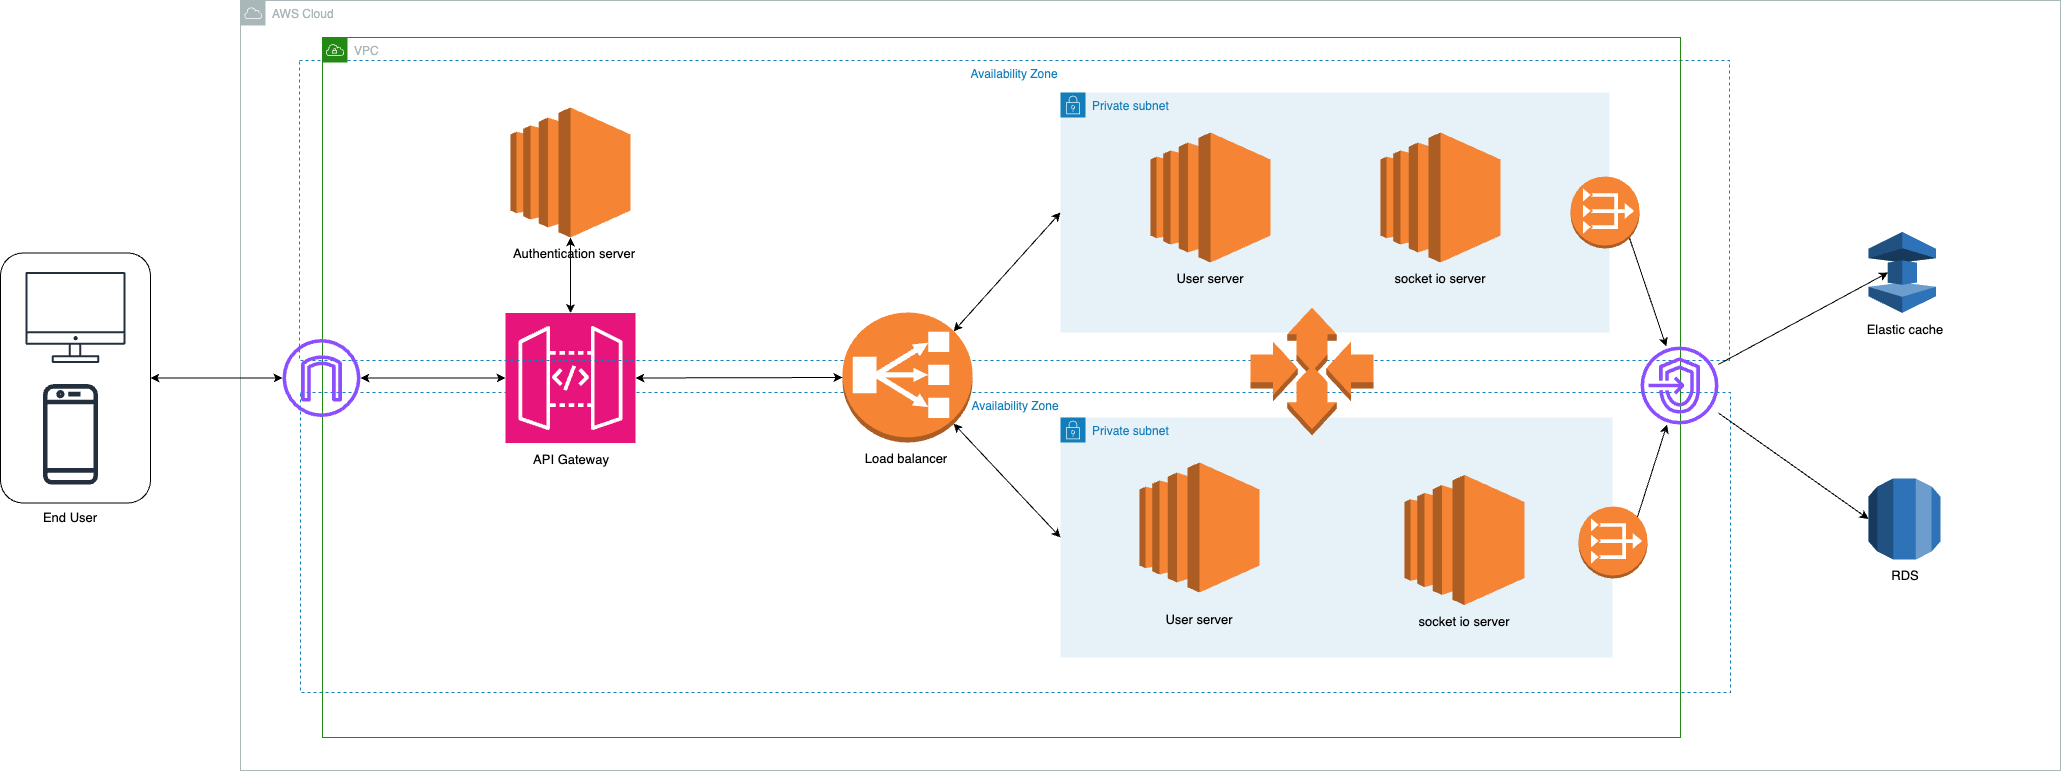

The diagram above was exported from draw.io. Its source (the exported page's mxGraphModel, read from the mxfile embedded in the PNG):
<mxGraphModel dx="1434" dy="1836" grid="1" gridSize="10" guides="1" tooltips="1" connect="1" arrows="1" fold="1" page="1" pageScale="1" pageWidth="850" pageHeight="1100" math="0" shadow="0">
  <root>
    <mxCell id="0" />
    <mxCell id="1" parent="0" />
    <mxCell id="KToz9nQk37hmNK1cvZJc-31" value="AWS Cloud" style="sketch=0;outlineConnect=0;gradientColor=none;html=1;whiteSpace=wrap;fontSize=12;fontStyle=0;shape=mxgraph.aws4.group;grIcon=mxgraph.aws4.group_aws_cloud;strokeColor=#AAB7B8;fillColor=none;verticalAlign=top;align=left;spacingLeft=30;fontColor=#AAB7B8;dashed=0;" parent="1" vertex="1">
      <mxGeometry x="380" y="-22" width="1820" height="770" as="geometry" />
    </mxCell>
    <mxCell id="KToz9nQk37hmNK1cvZJc-32" value="Availability Zone" style="fillColor=none;strokeColor=#147EBA;dashed=1;verticalAlign=top;fontStyle=0;fontColor=#147EBA;whiteSpace=wrap;html=1;" parent="1" vertex="1">
      <mxGeometry x="440" y="370" width="1430" height="300" as="geometry" />
    </mxCell>
    <mxCell id="PlCUzfxmOVWh7cXWG9NR-17" value="" style="endArrow=classic;startArrow=classic;html=1;rounded=0;exitX=1;exitY=0.5;exitDx=0;exitDy=0;" parent="1" source="PlCUzfxmOVWh7cXWG9NR-6" target="KToz9nQk37hmNK1cvZJc-8" edge="1">
      <mxGeometry width="50" height="50" relative="1" as="geometry">
        <mxPoint x="290" y="260" as="sourcePoint" />
        <mxPoint x="416" y="355" as="targetPoint" />
      </mxGeometry>
    </mxCell>
    <mxCell id="PlCUzfxmOVWh7cXWG9NR-37" value="" style="sketch=0;points=[[0,0,0],[0.25,0,0],[0.5,0,0],[0.75,0,0],[1,0,0],[0,1,0],[0.25,1,0],[0.5,1,0],[0.75,1,0],[1,1,0],[0,0.25,0],[0,0.5,0],[0,0.75,0],[1,0.25,0],[1,0.5,0],[1,0.75,0]];outlineConnect=0;fontColor=#232F3E;fillColor=#E7157B;strokeColor=#ffffff;dashed=0;verticalLabelPosition=bottom;verticalAlign=top;align=center;html=1;fontSize=12;fontStyle=0;aspect=fixed;shape=mxgraph.aws4.resourceIcon;resIcon=mxgraph.aws4.api_gateway;" parent="1" vertex="1">
      <mxGeometry x="645" y="290.5" width="130" height="130" as="geometry" />
    </mxCell>
    <mxCell id="PlCUzfxmOVWh7cXWG9NR-44" value="" style="group" parent="1" connectable="0" vertex="1">
      <mxGeometry x="140" y="230.5" width="150" height="279" as="geometry" />
    </mxCell>
    <mxCell id="PlCUzfxmOVWh7cXWG9NR-6" value="" style="rounded=1;whiteSpace=wrap;html=1;" parent="PlCUzfxmOVWh7cXWG9NR-44" vertex="1">
      <mxGeometry width="150" height="250" as="geometry" />
    </mxCell>
    <mxCell id="PlCUzfxmOVWh7cXWG9NR-7" value="" style="sketch=0;outlineConnect=0;gradientColor=none;fontColor=#545B64;strokeColor=none;fillColor=#232F3D;dashed=0;verticalLabelPosition=bottom;verticalAlign=top;align=center;html=1;fontSize=12;fontStyle=0;aspect=fixed;shape=mxgraph.aws4.illustration_desktop;pointerEvents=1" parent="PlCUzfxmOVWh7cXWG9NR-44" vertex="1">
      <mxGeometry x="25" y="19" width="100" height="91" as="geometry" />
    </mxCell>
    <mxCell id="PlCUzfxmOVWh7cXWG9NR-9" value="" style="sketch=0;outlineConnect=0;fontColor=#232F3E;gradientColor=none;fillColor=#232F3D;strokeColor=none;dashed=0;verticalLabelPosition=bottom;verticalAlign=top;align=center;html=1;fontSize=12;fontStyle=0;aspect=fixed;pointerEvents=1;shape=mxgraph.aws4.mobile_client;" parent="PlCUzfxmOVWh7cXWG9NR-44" vertex="1">
      <mxGeometry x="42.5" y="129" width="55" height="104.64" as="geometry" />
    </mxCell>
    <mxCell id="PlCUzfxmOVWh7cXWG9NR-12" value="&lt;font style=&quot;font-size: 13px;&quot;&gt;End User&lt;/font&gt;" style="text;html=1;strokeColor=none;fillColor=none;align=center;verticalAlign=middle;whiteSpace=wrap;rounded=0;" parent="PlCUzfxmOVWh7cXWG9NR-44" vertex="1">
      <mxGeometry x="40" y="249" width="60" height="30" as="geometry" />
    </mxCell>
    <mxCell id="PlCUzfxmOVWh7cXWG9NR-47" value="&lt;font style=&quot;font-size: 13px;&quot;&gt;API Gateway&lt;/font&gt;" style="text;html=1;strokeColor=none;fillColor=none;align=center;verticalAlign=middle;whiteSpace=wrap;rounded=0;" parent="1" vertex="1">
      <mxGeometry x="647" y="420.5" width="128" height="32" as="geometry" />
    </mxCell>
    <mxCell id="PlCUzfxmOVWh7cXWG9NR-49" value="" style="endArrow=classic;startArrow=classic;html=1;rounded=0;entryX=0.5;entryY=1;entryDx=0;entryDy=0;entryPerimeter=0;exitX=0.5;exitY=0;exitDx=0;exitDy=0;exitPerimeter=0;" parent="1" source="PlCUzfxmOVWh7cXWG9NR-37" target="PlCUzfxmOVWh7cXWG9NR-41" edge="1">
      <mxGeometry width="50" height="50" relative="1" as="geometry">
        <mxPoint x="544" y="594.5" as="sourcePoint" />
        <mxPoint x="650" y="594.5" as="targetPoint" />
      </mxGeometry>
    </mxCell>
    <mxCell id="KToz9nQk37hmNK1cvZJc-30" value="Availability Zone" style="fillColor=none;strokeColor=#147EBA;dashed=1;verticalAlign=top;fontStyle=0;fontColor=#147EBA;whiteSpace=wrap;html=1;" parent="1" vertex="1">
      <mxGeometry x="439" y="38" width="1430" height="300" as="geometry" />
    </mxCell>
    <mxCell id="KToz9nQk37hmNK1cvZJc-3" value="VPC" style="points=[[0,0],[0.25,0],[0.5,0],[0.75,0],[1,0],[1,0.25],[1,0.5],[1,0.75],[1,1],[0.75,1],[0.5,1],[0.25,1],[0,1],[0,0.75],[0,0.5],[0,0.25]];outlineConnect=0;gradientColor=none;html=1;whiteSpace=wrap;fontSize=12;fontStyle=0;container=1;pointerEvents=0;collapsible=0;recursiveResize=0;shape=mxgraph.aws4.group;grIcon=mxgraph.aws4.group_vpc;strokeColor=#248814;fillColor=none;verticalAlign=top;align=left;spacingLeft=30;fontColor=#AAB7B8;dashed=0;" parent="1" vertex="1">
      <mxGeometry x="462" y="15" width="1358" height="700" as="geometry" />
    </mxCell>
    <mxCell id="PlCUzfxmOVWh7cXWG9NR-41" value="" style="outlineConnect=0;dashed=0;verticalLabelPosition=bottom;verticalAlign=top;align=center;html=1;shape=mxgraph.aws3.ec2;fillColor=#F58534;gradientColor=none;" parent="KToz9nQk37hmNK1cvZJc-3" vertex="1">
      <mxGeometry x="188" y="70" width="120" height="130" as="geometry" />
    </mxCell>
    <mxCell id="KToz9nQk37hmNK1cvZJc-8" value="" style="sketch=0;outlineConnect=0;fontColor=#232F3E;gradientColor=none;fillColor=#8C4FFF;strokeColor=none;dashed=0;verticalLabelPosition=bottom;verticalAlign=top;align=center;html=1;fontSize=12;fontStyle=0;aspect=fixed;pointerEvents=1;shape=mxgraph.aws4.internet_gateway;" parent="KToz9nQk37hmNK1cvZJc-3" vertex="1">
      <mxGeometry x="-40" y="301.5" width="78" height="78" as="geometry" />
    </mxCell>
    <mxCell id="KToz9nQk37hmNK1cvZJc-15" value="Private subnet" style="points=[[0,0],[0.25,0],[0.5,0],[0.75,0],[1,0],[1,0.25],[1,0.5],[1,0.75],[1,1],[0.75,1],[0.5,1],[0.25,1],[0,1],[0,0.75],[0,0.5],[0,0.25]];outlineConnect=0;gradientColor=none;html=1;whiteSpace=wrap;fontSize=12;fontStyle=0;container=1;pointerEvents=0;collapsible=0;recursiveResize=0;shape=mxgraph.aws4.group;grIcon=mxgraph.aws4.group_security_group;grStroke=0;strokeColor=#147EBA;fillColor=#E6F2F8;verticalAlign=top;align=left;spacingLeft=30;fontColor=#147EBA;dashed=0;" parent="KToz9nQk37hmNK1cvZJc-3" vertex="1">
      <mxGeometry x="738" y="380" width="552" height="240" as="geometry" />
    </mxCell>
    <mxCell id="KToz9nQk37hmNK1cvZJc-5" value="" style="outlineConnect=0;dashed=0;verticalLabelPosition=bottom;verticalAlign=top;align=center;html=1;shape=mxgraph.aws3.ec2;fillColor=#F58534;gradientColor=none;" parent="KToz9nQk37hmNK1cvZJc-15" vertex="1">
      <mxGeometry x="79" y="45" width="120" height="130" as="geometry" />
    </mxCell>
    <mxCell id="KToz9nQk37hmNK1cvZJc-22" value="&lt;span style=&quot;font-size: 13px;&quot;&gt;User server&lt;/span&gt;" style="text;html=1;strokeColor=none;fillColor=none;align=center;verticalAlign=middle;whiteSpace=wrap;rounded=0;" parent="KToz9nQk37hmNK1cvZJc-15" vertex="1">
      <mxGeometry x="75" y="185.5" width="128" height="32" as="geometry" />
    </mxCell>
    <mxCell id="KToz9nQk37hmNK1cvZJc-20" value="" style="outlineConnect=0;dashed=0;verticalLabelPosition=bottom;verticalAlign=top;align=center;html=1;shape=mxgraph.aws3.classic_load_balancer;fillColor=#F58534;gradientColor=none;" parent="KToz9nQk37hmNK1cvZJc-3" vertex="1">
      <mxGeometry x="520" y="275" width="130" height="130" as="geometry" />
    </mxCell>
    <mxCell id="KToz9nQk37hmNK1cvZJc-23" value="Private subnet" style="points=[[0,0],[0.25,0],[0.5,0],[0.75,0],[1,0],[1,0.25],[1,0.5],[1,0.75],[1,1],[0.75,1],[0.5,1],[0.25,1],[0,1],[0,0.75],[0,0.5],[0,0.25]];outlineConnect=0;gradientColor=none;html=1;whiteSpace=wrap;fontSize=12;fontStyle=0;container=1;pointerEvents=0;collapsible=0;recursiveResize=0;shape=mxgraph.aws4.group;grIcon=mxgraph.aws4.group_security_group;grStroke=0;strokeColor=#147EBA;fillColor=#E6F2F8;verticalAlign=top;align=left;spacingLeft=30;fontColor=#147EBA;dashed=0;" parent="KToz9nQk37hmNK1cvZJc-3" vertex="1">
      <mxGeometry x="738" y="55" width="549" height="240" as="geometry" />
    </mxCell>
    <mxCell id="KToz9nQk37hmNK1cvZJc-24" value="" style="outlineConnect=0;dashed=0;verticalLabelPosition=bottom;verticalAlign=top;align=center;html=1;shape=mxgraph.aws3.ec2;fillColor=#F58534;gradientColor=none;" parent="KToz9nQk37hmNK1cvZJc-23" vertex="1">
      <mxGeometry x="90" y="40" width="120" height="130" as="geometry" />
    </mxCell>
    <mxCell id="KToz9nQk37hmNK1cvZJc-25" value="&lt;span style=&quot;font-size: 13px;&quot;&gt;User server&lt;/span&gt;" style="text;html=1;strokeColor=none;fillColor=none;align=center;verticalAlign=middle;whiteSpace=wrap;rounded=0;" parent="KToz9nQk37hmNK1cvZJc-23" vertex="1">
      <mxGeometry x="86" y="170" width="128" height="32" as="geometry" />
    </mxCell>
    <mxCell id="KToz9nQk37hmNK1cvZJc-38" value="" style="outlineConnect=0;dashed=0;verticalLabelPosition=bottom;verticalAlign=top;align=center;html=1;shape=mxgraph.aws3.vpc_nat_gateway;fillColor=#F58534;gradientColor=none;" parent="KToz9nQk37hmNK1cvZJc-23" vertex="1">
      <mxGeometry x="510" y="84" width="69" height="72" as="geometry" />
    </mxCell>
    <mxCell id="KToz9nQk37hmNK1cvZJc-21" value="&lt;span style=&quot;font-size: 13px;&quot;&gt;Load balancer&lt;/span&gt;" style="text;html=1;strokeColor=none;fillColor=none;align=center;verticalAlign=middle;whiteSpace=wrap;rounded=0;" parent="KToz9nQk37hmNK1cvZJc-3" vertex="1">
      <mxGeometry x="520" y="405" width="128" height="32" as="geometry" />
    </mxCell>
    <mxCell id="KToz9nQk37hmNK1cvZJc-27" value="" style="outlineConnect=0;dashed=0;verticalLabelPosition=bottom;verticalAlign=top;align=center;html=1;shape=mxgraph.aws3.auto_scaling;fillColor=#F58534;gradientColor=none;" parent="KToz9nQk37hmNK1cvZJc-3" vertex="1">
      <mxGeometry x="928" y="270" width="123" height="128" as="geometry" />
    </mxCell>
    <mxCell id="KToz9nQk37hmNK1cvZJc-28" value="" style="endArrow=classic;startArrow=classic;html=1;rounded=0;entryX=0;entryY=0.5;entryDx=0;entryDy=0;exitX=0.855;exitY=0.145;exitDx=0;exitDy=0;exitPerimeter=0;" parent="KToz9nQk37hmNK1cvZJc-3" source="KToz9nQk37hmNK1cvZJc-20" target="KToz9nQk37hmNK1cvZJc-23" edge="1">
      <mxGeometry width="50" height="50" relative="1" as="geometry">
        <mxPoint x="323" y="336" as="sourcePoint" />
        <mxPoint x="530" y="335" as="targetPoint" />
      </mxGeometry>
    </mxCell>
    <mxCell id="KToz9nQk37hmNK1cvZJc-29" value="" style="endArrow=classic;startArrow=classic;html=1;rounded=0;entryX=0;entryY=0.5;entryDx=0;entryDy=0;exitX=0.855;exitY=0.855;exitDx=0;exitDy=0;exitPerimeter=0;" parent="KToz9nQk37hmNK1cvZJc-3" source="KToz9nQk37hmNK1cvZJc-20" target="KToz9nQk37hmNK1cvZJc-15" edge="1">
      <mxGeometry width="50" height="50" relative="1" as="geometry">
        <mxPoint x="641" y="289" as="sourcePoint" />
        <mxPoint x="748" y="177" as="targetPoint" />
      </mxGeometry>
    </mxCell>
    <mxCell id="PlCUzfxmOVWh7cXWG9NR-48" value="&lt;font style=&quot;font-size: 13px;&quot;&gt;Authentication server&lt;br&gt;&lt;/font&gt;" style="text;html=1;strokeColor=none;fillColor=none;align=center;verticalAlign=middle;whiteSpace=wrap;rounded=0;" parent="KToz9nQk37hmNK1cvZJc-3" vertex="1">
      <mxGeometry x="188" y="200" width="128" height="32" as="geometry" />
    </mxCell>
    <mxCell id="KToz9nQk37hmNK1cvZJc-4" value="" style="endArrow=classic;startArrow=classic;html=1;rounded=0;entryX=0;entryY=0.5;entryDx=0;entryDy=0;entryPerimeter=0;exitX=1;exitY=0.5;exitDx=0;exitDy=0;exitPerimeter=0;" parent="1" source="PlCUzfxmOVWh7cXWG9NR-37" target="KToz9nQk37hmNK1cvZJc-20" edge="1">
      <mxGeometry width="50" height="50" relative="1" as="geometry">
        <mxPoint x="570" y="682" as="sourcePoint" />
        <mxPoint x="695" y="984.5" as="targetPoint" />
      </mxGeometry>
    </mxCell>
    <mxCell id="KToz9nQk37hmNK1cvZJc-10" value="" style="endArrow=classic;startArrow=classic;html=1;rounded=0;entryX=0;entryY=0.5;entryDx=0;entryDy=0;entryPerimeter=0;" parent="1" source="KToz9nQk37hmNK1cvZJc-8" target="PlCUzfxmOVWh7cXWG9NR-37" edge="1">
      <mxGeometry width="50" height="50" relative="1" as="geometry">
        <mxPoint x="720" y="280" as="sourcePoint" />
        <mxPoint x="732" y="190" as="targetPoint" />
      </mxGeometry>
    </mxCell>
    <mxCell id="KToz9nQk37hmNK1cvZJc-33" value="" style="outlineConnect=0;dashed=0;verticalLabelPosition=bottom;verticalAlign=top;align=center;html=1;shape=mxgraph.aws3.ec2;fillColor=#F58534;gradientColor=none;" parent="1" vertex="1">
      <mxGeometry x="1520" y="110" width="120" height="130" as="geometry" />
    </mxCell>
    <mxCell id="KToz9nQk37hmNK1cvZJc-35" value="&lt;span style=&quot;font-size: 13px;&quot;&gt;socket io server&lt;/span&gt;" style="text;html=1;strokeColor=none;fillColor=none;align=center;verticalAlign=middle;whiteSpace=wrap;rounded=0;" parent="1" vertex="1">
      <mxGeometry x="1516" y="240" width="128" height="32" as="geometry" />
    </mxCell>
    <mxCell id="KToz9nQk37hmNK1cvZJc-36" value="" style="outlineConnect=0;dashed=0;verticalLabelPosition=bottom;verticalAlign=top;align=center;html=1;shape=mxgraph.aws3.ec2;fillColor=#F58534;gradientColor=none;" parent="1" vertex="1">
      <mxGeometry x="1544" y="452.5" width="120" height="130" as="geometry" />
    </mxCell>
    <mxCell id="KToz9nQk37hmNK1cvZJc-37" value="&lt;span style=&quot;font-size: 13px;&quot;&gt;socket io server&lt;/span&gt;" style="text;html=1;strokeColor=none;fillColor=none;align=center;verticalAlign=middle;whiteSpace=wrap;rounded=0;" parent="1" vertex="1">
      <mxGeometry x="1540" y="582.5" width="128" height="32" as="geometry" />
    </mxCell>
    <mxCell id="KToz9nQk37hmNK1cvZJc-39" value="" style="outlineConnect=0;dashed=0;verticalLabelPosition=bottom;verticalAlign=top;align=center;html=1;shape=mxgraph.aws3.vpc_nat_gateway;fillColor=#F58534;gradientColor=none;" parent="1" vertex="1">
      <mxGeometry x="1718" y="484" width="69" height="72" as="geometry" />
    </mxCell>
    <mxCell id="KToz9nQk37hmNK1cvZJc-44" value="" style="rounded=0;orthogonalLoop=1;jettySize=auto;html=1;entryX=0;entryY=0.5;entryDx=0;entryDy=0;entryPerimeter=0;" parent="1" source="KToz9nQk37hmNK1cvZJc-42" target="KToz9nQk37hmNK1cvZJc-47" edge="1">
      <mxGeometry relative="1" as="geometry">
        <mxPoint x="1938" y="363" as="targetPoint" />
      </mxGeometry>
    </mxCell>
    <mxCell id="KToz9nQk37hmNK1cvZJc-42" value="" style="sketch=0;outlineConnect=0;fontColor=#232F3E;gradientColor=none;fillColor=#8C4FFF;strokeColor=none;dashed=0;verticalLabelPosition=bottom;verticalAlign=top;align=center;html=1;fontSize=12;fontStyle=0;aspect=fixed;pointerEvents=1;shape=mxgraph.aws4.endpoints;" parent="1" vertex="1">
      <mxGeometry x="1780" y="324" width="78" height="78" as="geometry" />
    </mxCell>
    <mxCell id="KToz9nQk37hmNK1cvZJc-45" value="" style="outlineConnect=0;dashed=0;verticalLabelPosition=bottom;verticalAlign=top;align=center;html=1;shape=mxgraph.aws3.elasticache;fillColor=#2E73B8;gradientColor=none;" parent="1" vertex="1">
      <mxGeometry x="2008" y="209.5" width="67.5" height="81" as="geometry" />
    </mxCell>
    <mxCell id="KToz9nQk37hmNK1cvZJc-47" value="" style="outlineConnect=0;dashed=0;verticalLabelPosition=bottom;verticalAlign=top;align=center;html=1;shape=mxgraph.aws3.rds;fillColor=#2E73B8;gradientColor=none;" parent="1" vertex="1">
      <mxGeometry x="2008" y="456" width="72" height="81" as="geometry" />
    </mxCell>
    <mxCell id="KToz9nQk37hmNK1cvZJc-48" value="" style="rounded=0;orthogonalLoop=1;jettySize=auto;html=1;entryX=0.29;entryY=0.5;entryDx=0;entryDy=0;entryPerimeter=0;" parent="1" source="KToz9nQk37hmNK1cvZJc-42" target="KToz9nQk37hmNK1cvZJc-45" edge="1">
      <mxGeometry relative="1" as="geometry">
        <mxPoint x="1868" y="401" as="sourcePoint" />
        <mxPoint x="2018" y="507" as="targetPoint" />
      </mxGeometry>
    </mxCell>
    <mxCell id="KToz9nQk37hmNK1cvZJc-49" value="&lt;span style=&quot;font-size: 13px;&quot;&gt;Elastic cache&lt;/span&gt;" style="text;html=1;strokeColor=none;fillColor=none;align=center;verticalAlign=middle;whiteSpace=wrap;rounded=0;" parent="1" vertex="1">
      <mxGeometry x="1981" y="290.5" width="128" height="32" as="geometry" />
    </mxCell>
    <mxCell id="KToz9nQk37hmNK1cvZJc-50" value="&lt;span style=&quot;font-size: 13px;&quot;&gt;RDS&lt;/span&gt;" style="text;html=1;strokeColor=none;fillColor=none;align=center;verticalAlign=middle;whiteSpace=wrap;rounded=0;" parent="1" vertex="1">
      <mxGeometry x="1980" y="537" width="130" height="32" as="geometry" />
    </mxCell>
    <mxCell id="KToz9nQk37hmNK1cvZJc-51" value="" style="rounded=0;orthogonalLoop=1;jettySize=auto;html=1;exitX=0.855;exitY=0.145;exitDx=0;exitDy=0;exitPerimeter=0;" parent="1" source="KToz9nQk37hmNK1cvZJc-39" target="KToz9nQk37hmNK1cvZJc-42" edge="1">
      <mxGeometry relative="1" as="geometry">
        <mxPoint x="1868" y="401" as="sourcePoint" />
        <mxPoint x="2018" y="507" as="targetPoint" />
      </mxGeometry>
    </mxCell>
    <mxCell id="KToz9nQk37hmNK1cvZJc-52" value="" style="rounded=0;orthogonalLoop=1;jettySize=auto;html=1;exitX=0.855;exitY=0.855;exitDx=0;exitDy=0;exitPerimeter=0;" parent="1" source="KToz9nQk37hmNK1cvZJc-38" target="KToz9nQk37hmNK1cvZJc-42" edge="1">
      <mxGeometry relative="1" as="geometry">
        <mxPoint x="1787" y="504" as="sourcePoint" />
        <mxPoint x="1817" y="412" as="targetPoint" />
      </mxGeometry>
    </mxCell>
  </root>
</mxGraphModel>